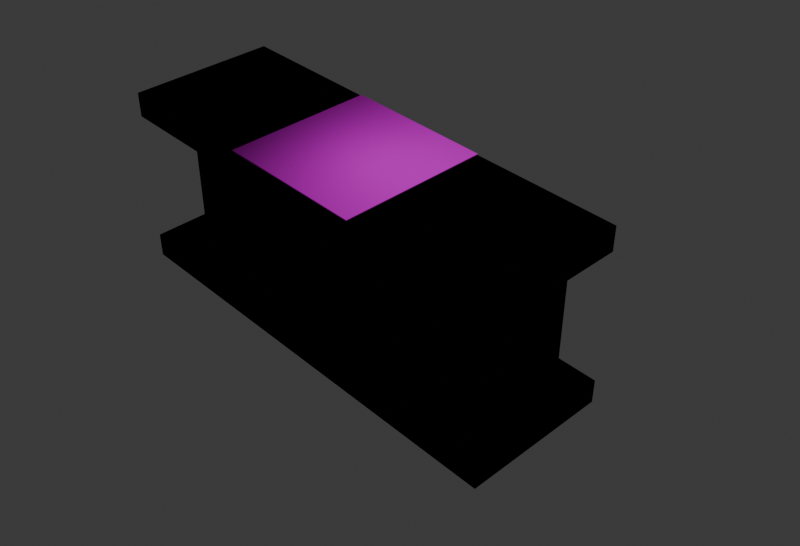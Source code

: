 # Source: cube21.blend  (saved by Blender 4.2.67; exported with 4.5.12 LTS)
import bpy
from mathutils import Matrix  # noqa: F401  (used for matrix-valued properties, if any)

bpy.ops.wm.read_factory_settings(use_empty=True)
scene = bpy.context.scene
scene.name = 'Scene'

# ---- collections
col_collection = bpy.data.collections.new('Collection'); scene.collection.children.link(col_collection)
col_link = bpy.data.collections.new('link'); scene.collection.children.link(col_link)
col_visual = bpy.data.collections.new('visual'); scene.collection.children.link(col_visual)
col_collision = bpy.data.collections.new('collision'); scene.collection.children.link(col_collision)
col_inertial = bpy.data.collections.new('inertial'); scene.collection.children.link(col_inertial)
col_sensor = bpy.data.collections.new('sensor'); scene.collection.children.link(col_sensor)

# ---- images (referenced by path relative to the original .blend; pixels are not part of the script)
import os
ASSET_DIR = os.environ.get("B2B_ASSET_DIR", "")  # directory of the original .blend (textures are referenced by path, not embedded)
HERE = os.path.dirname(os.path.abspath(__file__))  # packed textures are extracted next to this script under _unpacked/

def load_image(name, relpath, width, height, colorspace="sRGB"):
    """Load a texture the original file referenced (path relative to the .blend, or extracted next to this script)."""
    p = next((c for c in (os.path.join(HERE, relpath), os.path.join(ASSET_DIR, relpath)) if relpath and os.path.exists(c)), "")
    if p:
        img = bpy.data.images.load(p, check_existing=True)
        img.name = name
    else:  # same state as the original file: an image datablock whose file is absent (Cycles renders it pink)
        img = bpy.data.images.new(name, width, height)
        img.source = "FILE"
        img.filepath = "//" + (relpath or name)
    img.colorspace_settings.name = colorspace
    return img
img_a21_png = load_image('a21.png', 'a21.png', 1024, 1024, 'sRGB')

# ---- materials (node trees are filled in below, after node groups)
mat_material_001 = bpy.data.materials.new('Material.001')
mat_fcffffff = bpy.data.materials.new('#fcffffff')
mat_phobos_inertial = bpy.data.materials.new('phobos_inertial')
mat_phobos_inertial.use_transparency_overlap = False
mat_phobos_inertial.show_transparent_back = False

# ---- material node trees
mat_material_001.use_nodes = True; mat_material_001.node_tree.nodes.clear()
_N = mat_material_001.node_tree.nodes; _L = mat_material_001.node_tree.links
n0 = _N.new('ShaderNodeBsdfPrincipled'); n0.name = 'Principled BSDF'; n0.location = (0, 300)
n0.inputs[3].default_value = 1.45
n0.inputs[13].default_value = 0.0
n0.inputs[27].default_value = (0.0, 0.0, 0.0, 1.0)
n1 = _N.new('ShaderNodeOutputMaterial'); n1.name = 'Material Output'; n1.location = (300, 300)
n2 = _N.new('ShaderNodeTexImage'); n2.name = 'Image Texture'; n2.location = (-300, 300)
n2.label = 'Base Color'
n2.image = img_a21_png
_L.new(n0.outputs[0], n1.inputs[0])
_L.new(n2.outputs[0], n0.inputs[0])
n1.is_active_output = True
mat_fcffffff.use_nodes = True; mat_fcffffff.node_tree.nodes.clear()
_N = mat_fcffffff.node_tree.nodes; _L = mat_fcffffff.node_tree.links
n0 = _N.new('ShaderNodeOutputMaterial'); n0.name = 'Material Output'; n0.location = (400, 0)
n1 = _N.new('ShaderNodeEeveeSpecular'); n1.name = 'Specular BSDF'; n1.location = (0, 0)
n1.inputs[0].default_value = (0.9882, 1.0, 1.0, 1.0)
_L.new(n1.outputs[0], n0.inputs[0])
n0.is_active_output = True
mat_phobos_inertial.use_nodes = True; mat_phobos_inertial.node_tree.nodes.clear()
_N = mat_phobos_inertial.node_tree.nodes; _L = mat_phobos_inertial.node_tree.links
n0 = _N.new('ShaderNodeOutputMaterial'); n0.name = 'Material Output'; n0.location = (300, 300)
n1 = _N.new('ShaderNodeEeveeSpecular'); n1.name = 'Specular BSDF'; n1.location = (0, 0)
n1.inputs[0].default_value = (1.0, 0.18, 0.0, 1.0)
n1.inputs[1].default_value = (1.0, 1.0, 1.0, 1.0)
_L.new(n1.outputs[0], n0.inputs[0])
n0.is_active_output = True

# ---- world
world_world = bpy.data.worlds.new('World'); scene.world = world_world
world_world.use_nodes = True; world_world.node_tree.nodes.clear()
_N = world_world.node_tree.nodes; _L = world_world.node_tree.links
n0 = _N.new('ShaderNodeOutputWorld'); n0.name = 'World Output'; n0.location = (300, 300)
n1 = _N.new('ShaderNodeBackground'); n1.name = 'Background'; n1.location = (10, 300)
n1.inputs[0].default_value = (0.05088, 0.05088, 0.05088, 1.0)
_L.new(n1.outputs[0], n0.inputs[0])
n0.is_active_output = True
world_world.color = (0.05088, 0.05088, 0.05088)
world_world.sun_shadow_jitter_overblur = 0.0

# ---- cameras
cam_camera = bpy.data.cameras.new('Camera')
cam_camera.clip_end = 100.0
cam_camera.ortho_scale = 7.314

# ---- lights
light_light = bpy.data.lights.new('Light', 'POINT')
light_light.energy = 1000.0
light_light.shadow_soft_size = 0.1

# ---- meshes
me_marker_21 = bpy.data.meshes.new('marker_21')
me_marker_21.from_pydata([(0.06, -0.06, 0.0), (-0.06, -0.06, 0.0), (0.06, -0.06, -0.001), (-0.06, -0.06, -0.001), (0.06, 0.06, 0.0), (0.06, 0.06, -0.001), (-0.06, 0.06, 0.0), (-0.06, 0.06, -0.001)], [], [(0, 1, 2), (2, 1, 3), (4, 0, 5), (5, 0, 2), (6, 4, 7), (7, 4, 5), (1, 6, 3), (3, 6, 7), (4, 6, 0), (0, 6, 1), (7, 5, 3), (3, 5, 2)])
me_marker_21.polygons.foreach_set('use_smooth', [True] * 12)
_uv = me_marker_21.uv_layers.new(name='marker_link-mesh-map-0')
_uv.uv.foreach_set('vector', [0.0, 0.0, 0.0, 0.0, 0.0, 0.0, 0.0, 0.0, 0.0, 0.0, 0.0, 0.0, 0.0, 0.0, 0.0, 0.0, 0.0, 0.0, 0.0, 0.0, 0.0, 0.0, 0.0, 0.0, 0.0, 0.0, 0.0, 0.0, 0.0, 0.0, 0.0, 0.0, 0.0, 0.0, 0.0, 0.0, 0.0, 0.0, 0.0, 0.0, 0.0, 0.0, 0.0, 0.0, 0.0, 0.0, 0.0, 0.0, 1.0, 1.0, 0.0, 1.0, 1.0, 0.0, 1.0, 0.0, 0.0, 1.0, 0.0, 0.0, 0.0, 0.0, 0.0, 0.0, 0.0, 0.0, 0.0, 0.0, 0.0, 0.0, 0.0, 0.0])
me_marker_21.materials.append(mat_material_001)
me_marker_21.update()
me_marker_21.normals_split_custom_set([tuple(v) for v in zip(*[iter([0.5773, -0.5773, 0.5774, -0.5773, -0.5774, 0.5773, 0.5773, -0.5774, -0.5773, 0.5773, -0.5774, -0.5773, -0.5773, -0.5774, 0.5773, -0.5773, -0.5773, -0.5774, 0.5773, 0.5774, 0.5773, 0.5773, -0.5773, 0.5774, 0.5773, 0.5773, -0.5774, 0.5773, 0.5773, -0.5774, 0.5773, -0.5773, 0.5774, 0.5773, -0.5774, -0.5773, -0.5773, 0.5773, 0.5774, 0.5773, 0.5774, 0.5773, -0.5773, 0.5774, -0.5773, -0.5773, 0.5774, -0.5773, 0.5773, 0.5774, 0.5773, 0.5773, 0.5773, -0.5774, -0.5773, -0.5774, 0.5773, -0.5773, 0.5773, 0.5774, -0.5773, -0.5773, -0.5774, -0.5773, -0.5773, -0.5774, -0.5773, 0.5773, 0.5774, -0.5773, 0.5774, -0.5773, 0.5773, 0.5774, 0.5773, -0.5773, 0.5773, 0.5774, 0.5773, -0.5773, 0.5774, 0.5773, -0.5773, 0.5774, -0.5773, 0.5773, 0.5774, -0.5773, -0.5774, 0.5773, -0.5773, 0.5774, -0.5773, 0.5773, 0.5773, -0.5774, -0.5773, -0.5773, -0.5774, -0.5773, -0.5773, -0.5774, 0.5773, 0.5773, -0.5774, 0.5773, -0.5774, -0.5773])] * 3)])
me_cube_link = bpy.data.meshes.new('cube_link')
me_cube_link.from_pydata([(-0.18, -0.06, 0.055), (0.18, -0.06, 0.055), (-0.18, -0.06, 0.075), (0.18, -0.06, 0.075), (-0.18, 0.06, -0.055), (0.18, 0.06, -0.055), (-0.18, 0.06, -0.075), (0.18, 0.06, -0.075), (-0.18, -0.06, -0.055), (-0.18, -0.06, -0.075), (0.18, -0.06, -0.055), (0.18, -0.06, -0.075), (0.18, -0.015, -0.055), (0.18, 0.06, 0.075), (0.18, -0.015, 0.055), (0.18, 0.015, -0.055), (0.18, 0.06, 0.055), (0.18, 0.015, 0.055), (-0.18, 0.06, 0.055), (-0.18, 0.06, 0.075), (-0.18, 0.015, -0.055), (-0.18, 0.015, 0.055), (-0.18, -0.015, 0.055), (-0.18, -0.015, -0.055)], [], [(0, 1, 2), (2, 1, 3), (4, 5, 6), (6, 5, 7), (8, 9, 10), (10, 9, 11), (12, 10, 11), (13, 3, 14), (14, 3, 1), (7, 5, 15), (16, 13, 17), (17, 13, 14), (17, 14, 15), (15, 14, 12), (15, 12, 7), (7, 12, 11), (18, 19, 16), (16, 19, 13), (2, 3, 19), (19, 3, 13), (6, 7, 9), (9, 7, 11), (4, 20, 5), (5, 20, 15), (20, 21, 15), (15, 21, 17), (21, 18, 17), (17, 18, 16), (0, 22, 1), (1, 22, 14), (22, 23, 14), (14, 23, 12), (23, 8, 12), (12, 8, 10), (22, 0, 2), (6, 9, 23), (23, 9, 8), (19, 18, 21), (4, 6, 20), (20, 6, 23), (20, 23, 21), (21, 23, 22), (21, 22, 19), (19, 22, 2)])
me_cube_link.materials.append(mat_fcffffff)
me_cube_link.update()
me_cube_001 = bpy.data.meshes.new('Cube.001')
me_cube_001.from_pydata([(-0.015, -0.015, -0.015), (-0.015, -0.015, 0.015), (-0.015, 0.015, -0.015), (-0.015, 0.015, 0.015), (0.015, -0.015, -0.015), (0.015, -0.015, 0.015), (0.015, 0.015, -0.015), (0.015, 0.015, 0.015)], [], [(0, 1, 3, 2), (2, 3, 7, 6), (6, 7, 5, 4), (4, 5, 1, 0), (2, 6, 4, 0), (7, 3, 1, 5)])
_uv = me_cube_001.uv_layers.new(name='UVMap')
_uv.uv.foreach_set('vector', [0.375, 0.0, 0.625, 0.0, 0.625, 0.25, 0.375, 0.25, 0.375, 0.25, 0.625, 0.25, 0.625, 0.5, 0.375, 0.5, 0.375, 0.5, 0.625, 0.5, 0.625, 0.75, 0.375, 0.75, 0.375, 0.75, 0.625, 0.75, 0.625, 1.0, 0.375, 1.0, 0.125, 0.5, 0.375, 0.5, 0.375, 0.75, 0.125, 0.75, 0.625, 0.5, 0.875, 0.5, 0.875, 0.75, 0.625, 0.75])
me_cube_001.materials.append(mat_phobos_inertial)
me_cube_001.update()
arm_armature = bpy.data.armatures.new('Armature')  # bones are not reproduced

# ---- objects
ob_light = bpy.data.objects.new('Light', light_light)
ob_camera = bpy.data.objects.new('Camera', cam_camera)
ob_marker_id_21 = bpy.data.objects.new('marker_id_21', arm_armature)
ob_marker_id_21_visual = bpy.data.objects.new('marker_id_21_visual', me_marker_21)
ob_marker_id_21_fixed_joint_lump__cube_id_21_cube_link_visual_1 = bpy.data.objects.new('marker_id_21_fixed_joint_lump__cube_id_21/cube_link_visual_1', me_cube_link)
ob_marker_id_21_fixed_joint_lump__cube_id_21_cube_link_collision = bpy.data.objects.new('marker_id_21_fixed_joint_lump__cube_id_21/cube_link_collision', me_cube_link)
ob_inertial_marker_id_21 = bpy.data.objects.new('inertial_marker_id_21', me_cube_001)

# ---- transforms, parenting, visibility, modifiers, constraints
ob_light.location = (4.076, 1.005, 5.904)
ob_light.rotation_euler = (0.6503, 0.05522, 1.866)
ob_light.lock_rotations_4d = False
ob_light.empty_display_type = 'ARROWS'
ob_light.color = (0.0, 0.0, 0.0, 0.0)
ob_light.lineart.crease_threshold = 0.0
ob_camera.location = (0.5075, -0.4353, 0.3889)
ob_camera.rotation_euler = (0.9348, 0.0, 0.8149)
ob_camera.lock_rotations_4d = False
ob_camera.empty_display_type = 'ARROWS'
ob_camera.color = (0.0, 0.0, 0.0, 0.0)
ob_camera.display_type = 'WIRE'
ob_camera.lineart.crease_threshold = 0.0
ob_marker_id_21.location = (0.0, 0.0, 0.0)
ob_marker_id_21_visual.parent = ob_marker_id_21
ob_marker_id_21_visual.location = (0.0, 0.0, 0.0)
ob_marker_id_21_fixed_joint_lump__cube_id_21_cube_link_visual_1.parent = ob_marker_id_21
ob_marker_id_21_fixed_joint_lump__cube_id_21_cube_link_visual_1.location = (0.0, 0.0, -0.076)
ob_marker_id_21_fixed_joint_lump__cube_id_21_cube_link_collision.parent = ob_marker_id_21
ob_marker_id_21_fixed_joint_lump__cube_id_21_cube_link_collision.location = (0.0, 0.0, -0.076)
ob_inertial_marker_id_21.parent = ob_marker_id_21
ob_inertial_marker_id_21.location = (-1.381e-17, 6.871e-18, -0.07563)

# ---- collection membership
col_collection.objects.link(ob_light)
col_collection.objects.link(ob_camera)
col_link.objects.link(ob_marker_id_21)
col_visual.objects.link(ob_marker_id_21_visual)
col_visual.objects.link(ob_marker_id_21_fixed_joint_lump__cube_id_21_cube_link_visual_1)
col_collision.objects.link(ob_marker_id_21_fixed_joint_lump__cube_id_21_cube_link_collision)
col_inertial.objects.link(ob_inertial_marker_id_21)
def _layer_coll(name, lc=None):
    lc = lc or bpy.context.view_layer.layer_collection
    for c in lc.children:
        if c.name == name: return c
        r = _layer_coll(name, c)
        if r: return r
_layer_coll('link').exclude = True
_layer_coll('collision').exclude = True
_layer_coll('inertial').exclude = True
_layer_coll('sensor').exclude = True

# ---- scene / render settings (as saved in the file)
scene.camera = ob_camera
scene.frame_start = 1; scene.frame_end = 250; scene.frame_set(0)
scene.render.engine = 'BLENDER_EEVEE_NEXT'
scene.render.resolution_x = 1811
scene.render.resolution_y = 1237
scene.eevee.use_shadows = False
bpy.context.view_layer.update()
